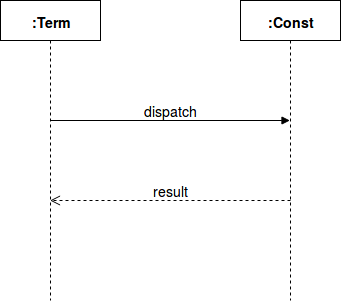

The diagram above was exported from draw.io. Its source (the exported page's mxGraphModel, read from the mxfile embedded in the PNG):
<mxGraphModel dx="840" dy="474" grid="1" gridSize="10" guides="1" tooltips="1" connect="1" arrows="1" fold="1" page="1" pageScale="1" pageWidth="850" pageHeight="1100" math="0" shadow="0">
  <root>
    <mxCell id="9Yrxs9rLk2wMaNEaWn47-0" />
    <mxCell id="9Yrxs9rLk2wMaNEaWn47-1" parent="9Yrxs9rLk2wMaNEaWn47-0" />
    <mxCell id="9Yrxs9rLk2wMaNEaWn47-2" value="&lt;h3&gt;:Term&lt;/h3&gt;" style="shape=umlLifeline;perimeter=lifelinePerimeter;whiteSpace=wrap;html=1;container=1;collapsible=0;recursiveResize=0;outlineConnect=0;" vertex="1" parent="9Yrxs9rLk2wMaNEaWn47-1">
      <mxGeometry x="160" y="80" width="100" height="300" as="geometry" />
    </mxCell>
    <mxCell id="9Yrxs9rLk2wMaNEaWn47-4" value="&lt;font style=&quot;font-size: 14px&quot;&gt;dispatch&lt;/font&gt;" style="html=1;verticalAlign=bottom;endArrow=block;" edge="1" parent="9Yrxs9rLk2wMaNEaWn47-2" target="9Yrxs9rLk2wMaNEaWn47-3">
      <mxGeometry width="80" relative="1" as="geometry">
        <mxPoint x="50" y="120" as="sourcePoint" />
        <mxPoint x="130" y="120" as="targetPoint" />
      </mxGeometry>
    </mxCell>
    <mxCell id="9Yrxs9rLk2wMaNEaWn47-3" value="&lt;h3&gt;:Const&lt;/h3&gt;" style="shape=umlLifeline;perimeter=lifelinePerimeter;whiteSpace=wrap;html=1;container=1;collapsible=0;recursiveResize=0;outlineConnect=0;" vertex="1" parent="9Yrxs9rLk2wMaNEaWn47-1">
      <mxGeometry x="400" y="80" width="100" height="300" as="geometry" />
    </mxCell>
    <mxCell id="9Yrxs9rLk2wMaNEaWn47-5" value="&lt;font style=&quot;font-size: 14px&quot;&gt;result&lt;/font&gt;" style="html=1;verticalAlign=bottom;endArrow=open;dashed=1;endSize=8;" edge="1" parent="9Yrxs9rLk2wMaNEaWn47-1" target="9Yrxs9rLk2wMaNEaWn47-2">
      <mxGeometry relative="1" as="geometry">
        <mxPoint x="450" y="280" as="sourcePoint" />
        <mxPoint x="370" y="280" as="targetPoint" />
      </mxGeometry>
    </mxCell>
  </root>
</mxGraphModel>